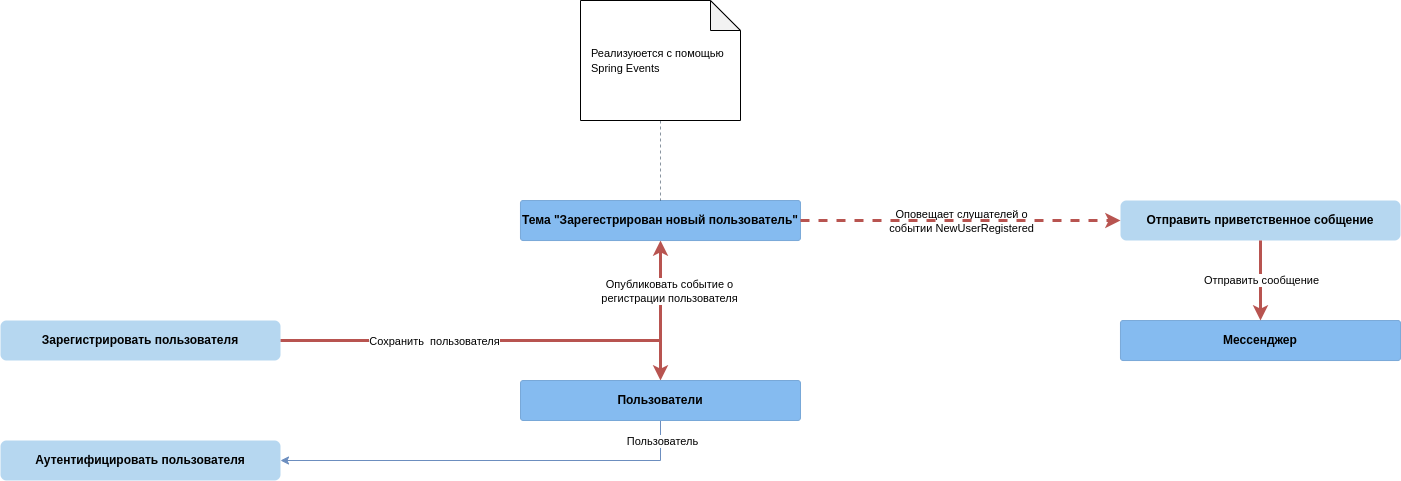

The diagram above was exported from draw.io. Its source (the exported page's mxGraphModel, read from the mxfile embedded in the PNG):
<mxGraphModel dx="2687" dy="2808" grid="1" gridSize="10" guides="1" tooltips="1" connect="1" arrows="1" fold="1" page="1" pageScale="1" pageWidth="850" pageHeight="1100" math="0" shadow="0">
  <root>
    <mxCell id="0" />
    <mxCell id="1" parent="0" />
    <mxCell id="2" style="edgeStyle=none;rounded=0;orthogonalLoop=1;jettySize=auto;html=1;fillColor=#f8cecc;strokeColor=#b85450;strokeWidth=3;" edge="1" source="9" target="11" parent="1">
      <mxGeometry relative="1" as="geometry">
        <mxPoint x="1010" y="60" as="targetPoint" />
        <Array as="points">
          <mxPoint x="740" y="60" />
        </Array>
        <mxPoint x="610" y="20" as="sourcePoint" />
      </mxGeometry>
    </mxCell>
    <mxCell id="3" value="Опубликовать событие о&lt;br&gt;регистрации пользователя" style="edgeLabel;html=1;align=center;verticalAlign=middle;resizable=0;points=[];rounded=0;" vertex="1" connectable="0" parent="2">
      <mxGeometry x="0.1381" relative="1" as="geometry">
        <mxPoint x="115" y="-50" as="offset" />
      </mxGeometry>
    </mxCell>
    <mxCell id="4" value="Аутентифицировать пользователя" style="rounded=1;whiteSpace=wrap;html=1;fillColor=#B6D7F0;strokeColor=none;fontStyle=1" vertex="1" parent="1">
      <mxGeometry x="80" y="160" width="280" height="40" as="geometry" />
    </mxCell>
    <mxCell id="5" style="edgeStyle=none;rounded=0;orthogonalLoop=1;jettySize=auto;html=1;fillColor=#dae8fc;strokeColor=#6c8ebf;" edge="1" source="12" target="4" parent="1">
      <mxGeometry relative="1" as="geometry">
        <mxPoint x="287.29" y="445" as="targetPoint" />
        <mxPoint x="499.1051799848806" y="180.22370500377974" as="sourcePoint" />
        <Array as="points">
          <mxPoint x="740" y="180" />
        </Array>
      </mxGeometry>
    </mxCell>
    <mxCell id="6" value="Пользователь" style="edgeLabel;html=1;align=center;verticalAlign=middle;resizable=0;points=[];rounded=0;" vertex="1" connectable="0" parent="5">
      <mxGeometry x="0.0593" y="-3" relative="1" as="geometry">
        <mxPoint x="183" y="-17" as="offset" />
      </mxGeometry>
    </mxCell>
    <mxCell id="7" style="edgeStyle=none;rounded=0;orthogonalLoop=1;jettySize=auto;html=1;fillColor=#f8cecc;strokeColor=#b85450;strokeWidth=3;" edge="1" source="9" target="12" parent="1">
      <mxGeometry relative="1" as="geometry">
        <mxPoint x="504.5539307152412" y="127.8426929935631" as="targetPoint" />
        <Array as="points">
          <mxPoint x="740" y="60" />
        </Array>
      </mxGeometry>
    </mxCell>
    <mxCell id="8" value="Сохранить&amp;nbsp; пользователя" style="edgeLabel;html=1;align=center;verticalAlign=middle;resizable=0;points=[];rounded=0;" vertex="1" connectable="0" parent="7">
      <mxGeometry x="0.1381" relative="1" as="geometry">
        <mxPoint x="-85" as="offset" />
      </mxGeometry>
    </mxCell>
    <mxCell id="9" value="Зарегистрировать пользователя" style="rounded=1;whiteSpace=wrap;html=1;fillColor=#B6D7F0;strokeColor=none;fontStyle=1" vertex="1" parent="1">
      <mxGeometry x="80" y="40" width="280" height="40" as="geometry" />
    </mxCell>
    <mxCell id="10" value="Оповещает слушателей о&lt;br&gt;событии NewUserRegistered" style="edgeLabel;html=1;align=center;verticalAlign=middle;resizable=0;points=[];labelBackgroundColor=default;" vertex="1" connectable="0" parent="1">
      <mxGeometry x="1040" y="-60.0008695652175" as="geometry" />
    </mxCell>
    <object label="&lt;b&gt;Тема &quot;Зарегестрирован новый пользователь&quot;&lt;br&gt;&lt;/b&gt;" placeholders="1" c4Name="name" c4Type="Component" c4Technology="technology" c4Description="Description" id="11">
      <mxCell style="rounded=1;whiteSpace=wrap;html=1;labelBackgroundColor=none;fillColor=#85bbf0;fontColor=#000000;align=center;arcSize=7;strokeColor=#78a8d8;" vertex="1" parent="1">
        <mxGeometry x="600" y="-80" width="280" height="40" as="geometry" />
        <C4Component as="c4" />
      </mxCell>
    </object>
    <object label="&lt;b&gt;Пользователи&lt;br&gt;&lt;/b&gt;" placeholders="1" c4Name="name" c4Type="Component" c4Technology="technology" c4Description="Description" id="12">
      <mxCell style="rounded=1;whiteSpace=wrap;html=1;labelBackgroundColor=none;fillColor=#85bbf0;fontColor=#000000;align=center;arcSize=7;strokeColor=#78a8d8;" vertex="1" parent="1">
        <mxGeometry x="600" y="100" width="280" height="40" as="geometry" />
        <C4Component as="c4" />
      </mxCell>
    </object>
    <mxCell id="13" value="Отправить приветственное собщение" style="rounded=1;whiteSpace=wrap;html=1;fillColor=#B6D7F0;strokeColor=none;fontStyle=1" vertex="1" parent="1">
      <mxGeometry x="1200" y="-80" width="280" height="40" as="geometry" />
    </mxCell>
    <mxCell id="14" style="edgeStyle=orthogonalEdgeStyle;orthogonalLoop=1;jettySize=auto;html=1;startArrow=none;startFill=0;strokeColor=#B85450;strokeWidth=3;dashed=1;fillColor=#f8cecc;" edge="1" source="11" target="13" parent="1">
      <mxGeometry relative="1" as="geometry">
        <mxPoint x="220" y="-80" as="targetPoint" />
        <mxPoint x="1100" y="280" as="sourcePoint" />
        <Array as="points">
          <mxPoint x="960" y="-60" />
          <mxPoint x="960" y="-60" />
        </Array>
      </mxGeometry>
    </mxCell>
    <object label="&lt;b&gt;Мессенджер&lt;br&gt;&lt;/b&gt;" placeholders="1" c4Name="name" c4Type="Component" c4Technology="technology" c4Description="Description" id="15">
      <mxCell style="rounded=1;whiteSpace=wrap;html=1;labelBackgroundColor=none;fillColor=#85bbf0;fontColor=#000000;align=center;arcSize=7;strokeColor=#78a8d8;" vertex="1" parent="1">
        <mxGeometry x="1200" y="40" width="280" height="40" as="geometry" />
        <C4Component as="c4" />
      </mxCell>
    </object>
    <mxCell id="16" style="edgeStyle=none;rounded=0;orthogonalLoop=1;jettySize=auto;html=1;fillColor=#f8cecc;strokeColor=#b85450;strokeWidth=3;" edge="1" source="13" target="15" parent="1">
      <mxGeometry relative="1" as="geometry">
        <mxPoint x="750" y="-30" as="targetPoint" />
        <Array as="points" />
        <mxPoint x="370" y="70" as="sourcePoint" />
      </mxGeometry>
    </mxCell>
    <mxCell id="17" value="Отправить сообщение" style="edgeLabel;html=1;align=center;verticalAlign=middle;resizable=0;points=[];rounded=0;" vertex="1" connectable="0" parent="16">
      <mxGeometry x="0.1381" relative="1" as="geometry">
        <mxPoint y="-6" as="offset" />
      </mxGeometry>
    </mxCell>
    <mxCell id="18" style="edgeStyle=orthogonalEdgeStyle;orthogonalLoop=1;jettySize=auto;html=1;dashed=1;startArrow=none;startFill=0;strokeColor=#152C42;strokeWidth=1;opacity=50;endArrow=none;endFill=0;fillColor=#f5f5f5;" edge="1" source="19" target="11" parent="1">
      <mxGeometry relative="1" as="geometry" />
    </mxCell>
    <mxCell id="19" value="&lt;span style=&quot;font-size: 11px ; text-align: center ; background-color: rgb(255 , 255 , 255)&quot;&gt;Реализуюется с помощью&lt;/span&gt;&lt;br style=&quot;font-size: 11px ; text-align: center&quot;&gt;&lt;span style=&quot;font-size: 11px ; text-align: center ; background-color: rgb(255 , 255 , 255)&quot;&gt;Spring Events&lt;/span&gt;" style="shape=note;whiteSpace=wrap;html=1;backgroundOutline=1;darkOpacity=0.05;align=left;spacingLeft=9;" vertex="1" parent="1">
      <mxGeometry x="660" y="-280" width="160" height="120" as="geometry" />
    </mxCell>
  </root>
</mxGraphModel>